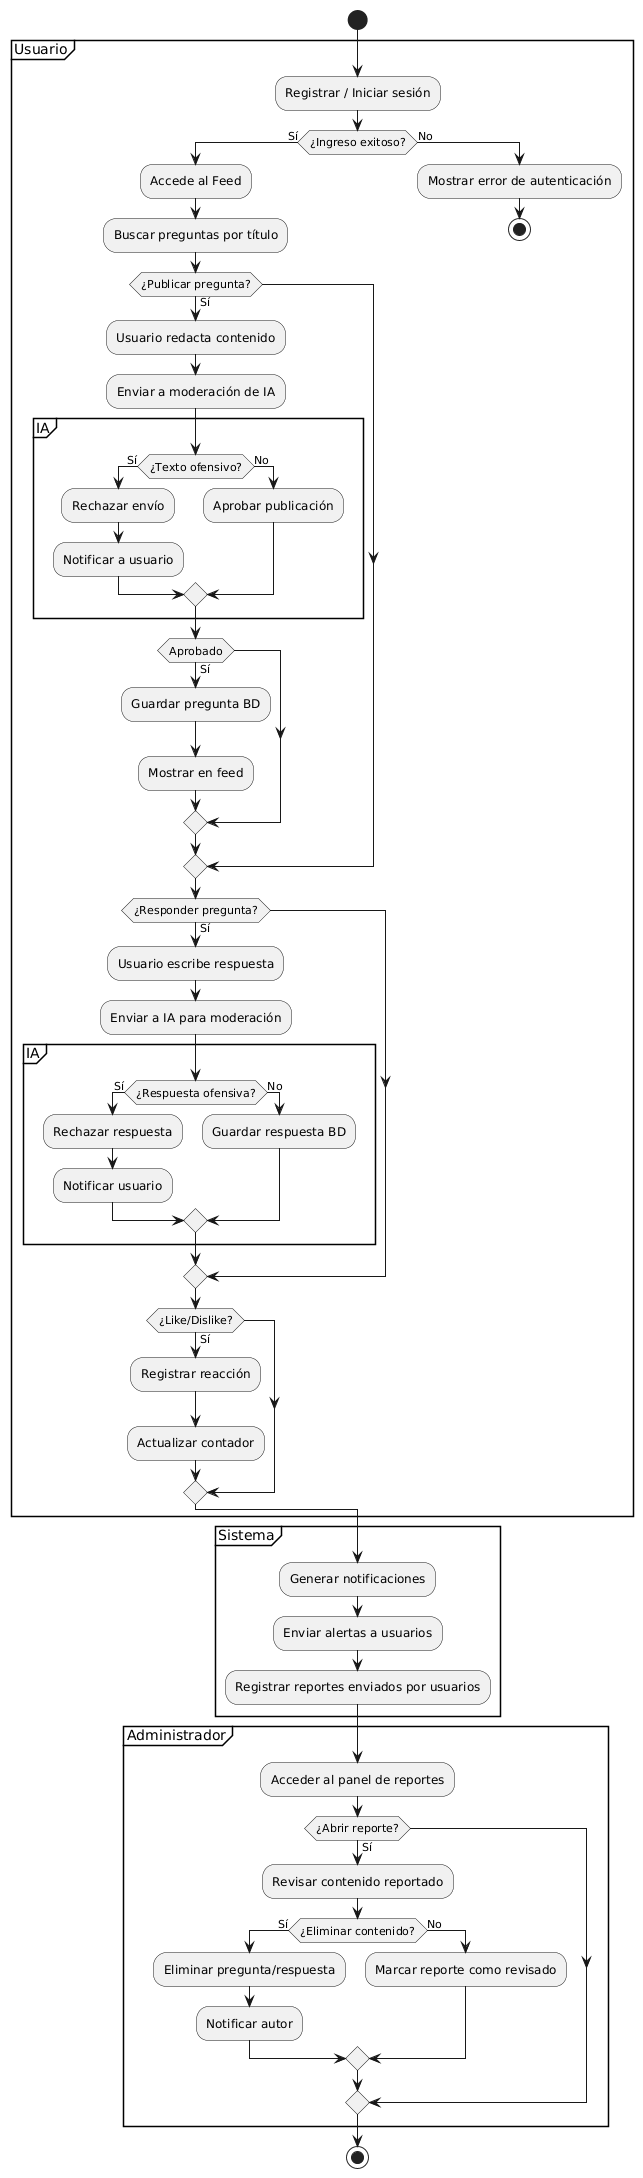

The diagram above was rendered by PlantUML. Its source (embedded in the PNG):
@startuml
start

partition Usuario {
    :Registrar / Iniciar sesión;

    if (¿Ingreso exitoso?) then (Sí)
        :Accede al Feed;
        :Buscar preguntas por título;

        if (¿Publicar pregunta?) then (Sí)
            :Usuario redacta contenido;
            :Enviar a moderación de IA;

            partition IA {
                if (¿Texto ofensivo?) then (Sí)
                    :Rechazar envío;
                    :Notificar a usuario;
                else (No)
                    :Aprobar publicación;
                endif
            }

            if (Aprobado) then (Sí)
                :Guardar pregunta BD;
                :Mostrar en feed;
            endif
        endif

        if (¿Responder pregunta?) then (Sí)
            :Usuario escribe respuesta;
            :Enviar a IA para moderación;

            partition IA {
                if (¿Respuesta ofensiva?) then (Sí)
                    :Rechazar respuesta;
                    :Notificar usuario;
                else (No)
                    :Guardar respuesta BD;
                endif
            }
        endif
        
        if (¿Like/Dislike?) then (Sí)
            :Registrar reacción;
            :Actualizar contador;
        endif
    else (No)
        :Mostrar error de autenticación;
        stop
    endif
}


partition Sistema {
    :Generar notificaciones;
    :Enviar alertas a usuarios;
    :Registrar reportes enviados por usuarios;
}


partition Administrador {
    :Acceder al panel de reportes;

    if (¿Abrir reporte?) then (Sí)
        :Revisar contenido reportado;

        if (¿Eliminar contenido?) then (Sí)
            :Eliminar pregunta/respuesta;
            :Notificar autor;
        else (No)
            :Marcar reporte como revisado;
        endif
    endif
}

stop
@enduml